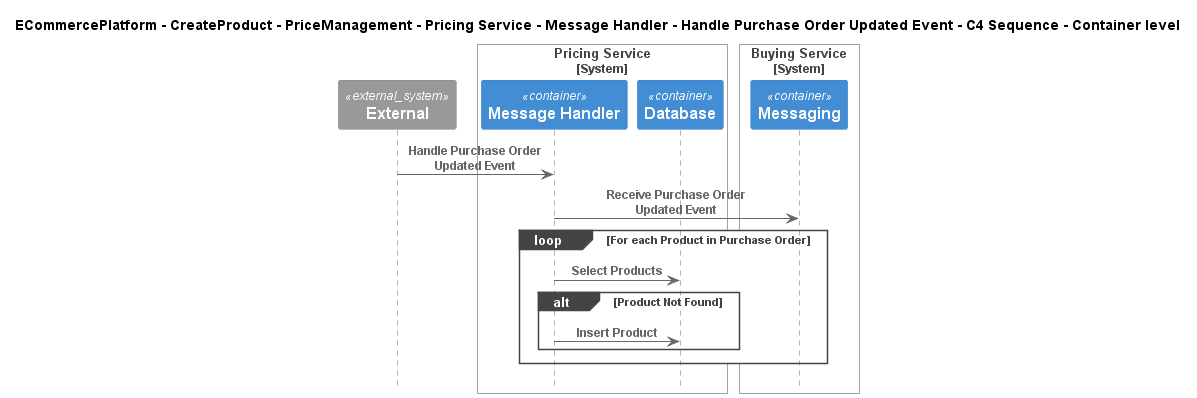

The diagram above was rendered by PlantUML. Its source (embedded in the PNG):
@startuml
!include ..\..\..\..\..\..\..\..\..\.c4s\C4_Sequence.puml

title ECommercePlatform - CreateProduct - PriceManagement - Pricing Service - Message Handler - Handle Purchase Order Updated Event - C4 Sequence - Container level

System_Ext(C4InterFlow.SoftwareSystems.ExternalSystem, "External", "")

System_Boundary(ECommercePlatform.CreateProduct.PriceManagement.SoftwareSystems.PricingService, "Pricing Service")
    Container(ECommercePlatform.CreateProduct.PriceManagement.SoftwareSystems.PricingService.Containers.MessageHandler, "Message Handler", "", "")
    Container(ECommercePlatform.CreateProduct.PriceManagement.SoftwareSystems.PricingService.Containers.Database, "Database", "", "")
Boundary_End()

System_Boundary(ECommercePlatform.CreateProduct.BuyingAndMerchandising.SoftwareSystems.BuyingService, "Buying Service")
    Container(ECommercePlatform.CreateProduct.BuyingAndMerchandising.SoftwareSystems.BuyingService.Containers.Messaging, "Messaging", "", "")
Boundary_End()

Rel(C4InterFlow.SoftwareSystems.ExternalSystem, ECommercePlatform.CreateProduct.PriceManagement.SoftwareSystems.PricingService.Containers.MessageHandler, "Handle Purchase Order Updated Event")
Rel(ECommercePlatform.CreateProduct.PriceManagement.SoftwareSystems.PricingService.Containers.MessageHandler, ECommercePlatform.CreateProduct.BuyingAndMerchandising.SoftwareSystems.BuyingService.Containers.Messaging, "Receive Purchase Order Updated Event")
loop For each Product in Purchase Order
Rel(ECommercePlatform.CreateProduct.PriceManagement.SoftwareSystems.PricingService.Containers.MessageHandler, ECommercePlatform.CreateProduct.PriceManagement.SoftwareSystems.PricingService.Containers.Database, "Select Products")
alt Product Not Found
Rel(ECommercePlatform.CreateProduct.PriceManagement.SoftwareSystems.PricingService.Containers.MessageHandler, ECommercePlatform.CreateProduct.PriceManagement.SoftwareSystems.PricingService.Containers.Database, "Insert Product")
end
end


@enduml